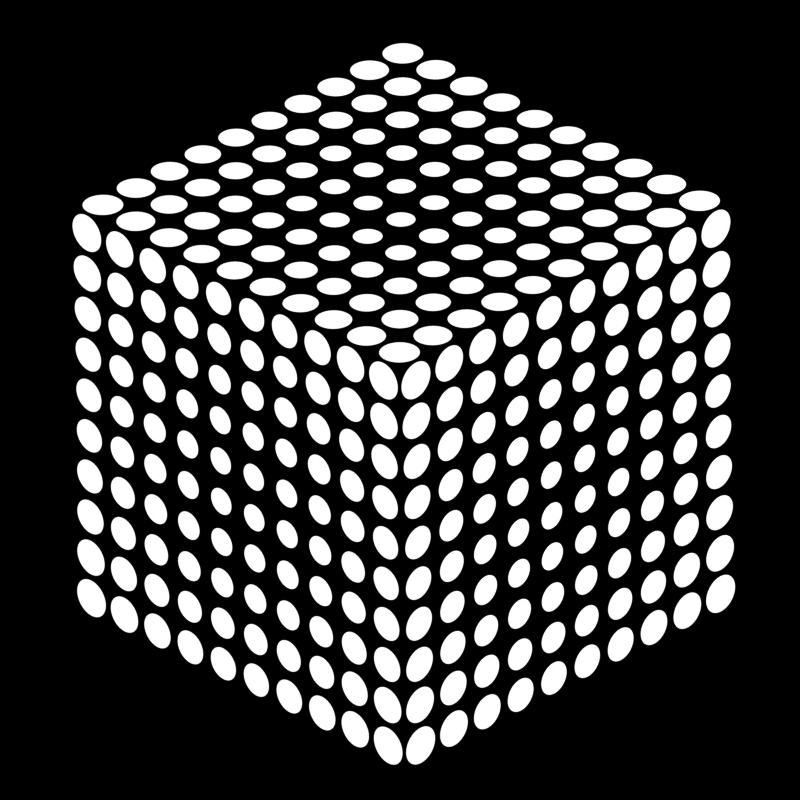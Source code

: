 # Source: pulsecube.blend  (saved by Blender 2.83.18; exported with 4.5.12 LTS)
import bpy
from mathutils import Matrix  # noqa: F401  (used for matrix-valued properties, if any)

bpy.ops.wm.read_factory_settings(use_empty=True)
scene = bpy.context.scene
scene.name = 'Scene'

# ---- collections
col_collection = bpy.data.collections.new('Collection'); scene.collection.children.link(col_collection)

# ---- materials (node trees are filled in below, after node groups)
mat_material_001 = bpy.data.materials.new('Material.001')
mat_material_001.use_transparent_shadow = False

# ---- material node trees
mat_material_001.use_nodes = True; mat_material_001.node_tree.nodes.clear()
_N = mat_material_001.node_tree.nodes; _L = mat_material_001.node_tree.links
n0 = _N.new('ShaderNodeVectorMath'); n0.name = 'Vector Math.003'; n0.location = (-368, 7)
n0.operation = 'SUBTRACT'
n0.inputs[1].default_value = (0.5, 0.5, 0.5)
n1 = _N.new('ShaderNodeVectorMath'); n1.name = 'Vector Math.002'; n1.location = (-632, 37)
n1.operation = 'CEIL'
n2 = _N.new('ShaderNodeVectorMath'); n2.name = 'Vector Math.001'; n2.location = (-150, 132)
n2.operation = 'DISTANCE'
n3 = _N.new('ShaderNodeMath'); n3.name = 'Math'; n3.location = (77, 110)
n3.operation = 'SUBTRACT'
n3.inputs[2].default_value = 0.0
n4 = _N.new('ShaderNodeNewGeometry'); n4.name = 'Geometry'; n4.location = (-1088, 99)
n5 = _N.new('ShaderNodeVectorMath'); n5.name = 'Vector Math.004'; n5.location = (-592, -238)
n5.operation = 'NORMALIZE'
n6 = _N.new('ShaderNodeMath'); n6.name = 'Math.004'; n6.location = (313, -94)
n6.operation = 'POWER'
n6.inputs[1].default_value = 1.27
n6.inputs[2].default_value = 0.0
n7 = _N.new('ShaderNodeMath'); n7.name = 'Math.003'; n7.location = (75, -154)
n7.operation = 'MULTIPLY'
n7.inputs[1].default_value = 0.03
n7.inputs[2].default_value = 0.0
n8 = _N.new('ShaderNodeOutputMaterial'); n8.name = 'Material Output'; n8.location = (1223, 127)
n9 = _N.new('ShaderNodeEmission'); n9.name = 'Emission'; n9.location = (1033, 68)
n10 = _N.new('ShaderNodeMath'); n10.name = 'Math.001'; n10.location = (534, 60)
n10.operation = 'LESS_THAN'
n10.inputs[2].default_value = 0.0
n11 = _N.new('ShaderNodeVectorMath'); n11.name = 'Vector Math'; n11.location = (-381, -275)
n11.operation = 'DOT_PRODUCT'
n12 = _N.new('ShaderNodeMath'); n12.name = 'Math.002'; n12.location = (-127, -197)
n12.operation = 'SUBTRACT'
n12.inputs[2].default_value = 0.0
n13 = _N.new('ShaderNodeMath'); n13.name = 'Math.005'; n13.location = (-377, -434)
n13.operation = 'MODULO'
n13.inputs[0].default_value = 0.0
n13.inputs[1].default_value = 40.0
n13.inputs[2].default_value = 0.0
n14 = _N.new('ShaderNodeObjectInfo'); n14.name = 'Object Info'; n14.location = (-1053, -314)
_L.new(n4.outputs[0], n2.inputs[0])
_L.new(n4.outputs[0], n1.inputs[0])
_L.new(n1.outputs[0], n0.inputs[0])
_L.new(n0.outputs[0], n2.inputs[1])
_L.new(n2.outputs[1], n3.inputs[0])
_L.new(n3.outputs[0], n10.inputs[0])
_L.new(n4.outputs[0], n11.inputs[1])
_L.new(n4.outputs[0], n5.inputs[0])
_L.new(n5.outputs[0], n11.inputs[0])
_L.new(n11.outputs[1], n12.inputs[0])
_L.new(n12.outputs[0], n7.inputs[0])
_L.new(n9.outputs[0], n8.inputs[0])
_L.new(n7.outputs[0], n6.inputs[0])
_L.new(n6.outputs[0], n10.inputs[1])
_L.new(n10.outputs[0], n9.inputs[0])
_L.new(n13.outputs[0], n12.inputs[1])
n8.is_active_output = True

# ---- world
world_world = bpy.data.worlds.new('World'); scene.world = world_world
world_world.use_nodes = True; world_world.node_tree.nodes.clear()
_N = world_world.node_tree.nodes; _L = world_world.node_tree.links
n0 = _N.new('ShaderNodeOutputWorld'); n0.name = 'World Output'; n0.location = (300, 300)
n1 = _N.new('ShaderNodeBackground'); n1.name = 'Background'; n1.location = (10, 300)
n1.inputs[0].default_value = (0.0, 0.0, 0.0, 1.0)
_L.new(n1.outputs[0], n0.inputs[0])
n0.is_active_output = True
world_world.color = (0.05088, 0.05088, 0.05088)
world_world.use_sun_shadow = False
world_world.sun_shadow_jitter_overblur = 0.0

# ---- cameras
cam_camera = bpy.data.cameras.new('Camera')
cam_camera.type = 'ORTHO'
cam_camera.clip_end = 1e+04
cam_camera.lens = 200.0
cam_camera.ortho_scale = 17.1
cam_camera.show_composition_center = True
cam_camera.show_composition_center_diagonal = True

# ---- meshes
me_cube = bpy.data.meshes.new('Cube')
me_cube.from_pydata([(-1.0, -1.0, -1.0), (-1.0, -1.0, 1.0), (-1.0, 1.0, -1.0), (-1.0, 1.0, 1.0), (1.0, -1.0, -1.0), (1.0, -1.0, 1.0), (1.0, 1.0, -1.0), (1.0, 1.0, 1.0)], [], [(0, 1, 3, 2), (2, 3, 7, 6), (6, 7, 5, 4), (4, 5, 1, 0), (2, 6, 4, 0), (7, 3, 1, 5)])
_uv = me_cube.uv_layers.new(name='UVMap')
_uv.uv.foreach_set('vector', [0.375, 0.0, 0.625, 0.0, 0.625, 0.25, 0.375, 0.25, 0.375, 0.25, 0.625, 0.25, 0.625, 0.5, 0.375, 0.5, 0.375, 0.5, 0.625, 0.5, 0.625, 0.75, 0.375, 0.75, 0.375, 0.75, 0.625, 0.75, 0.625, 1.0, 0.375, 1.0, 0.125, 0.5, 0.375, 0.5, 0.375, 0.75, 0.125, 0.75, 0.625, 0.5, 0.875, 0.5, 0.875, 0.75, 0.625, 0.75])
me_cube.materials.append(mat_material_001)
me_cube.use_remesh_fix_poles = True
me_cube.use_remesh_preserve_attributes = False
me_cube.use_mirror_vertex_groups = False
me_cube.update()

# ---- objects
ob_cube = bpy.data.objects.new('Cube', me_cube)
ob_camera = bpy.data.objects.new('Camera', cam_camera)

# ---- transforms, parenting, visibility, modifiers, constraints
ob_cube.location = (0.0, 0.0, 0.0)
ob_cube.scale = (5.0, 5.0, 5.0)
ob_cube.lineart.crease_threshold = 0.0
ob_camera.location = (260.6, -254.5, 211.0)
ob_camera.rotation_euler = (1.046, 0.01116, 0.791)
ob_camera.scale = (1.0, 1.0, 1.0)
ob_camera.lineart.crease_threshold = 0.0

# ---- collection membership
col_collection.objects.link(ob_cube)
col_collection.objects.link(ob_camera)

# ---- scene / render settings (as saved in the file)
scene.camera = ob_camera
scene.frame_start = 1; scene.frame_end = 24; scene.frame_set(1)
scene.render.engine = 'BLENDER_EEVEE_NEXT'
scene.render.resolution_x = 1000
scene.render.resolution_y = 1000
scene.render.use_compositing = False
scene.cycles.samples = 16
scene.cycles.sampling_pattern = 'TABULATED_SOBOL'
scene.cycles.use_adaptive_sampling = False
scene.cycles.use_light_tree = False
scene.eevee.taa_samples = 8
scene.eevee.taa_render_samples = 8
scene.view_settings.view_transform = 'Raw'
bpy.context.view_layer.update()
